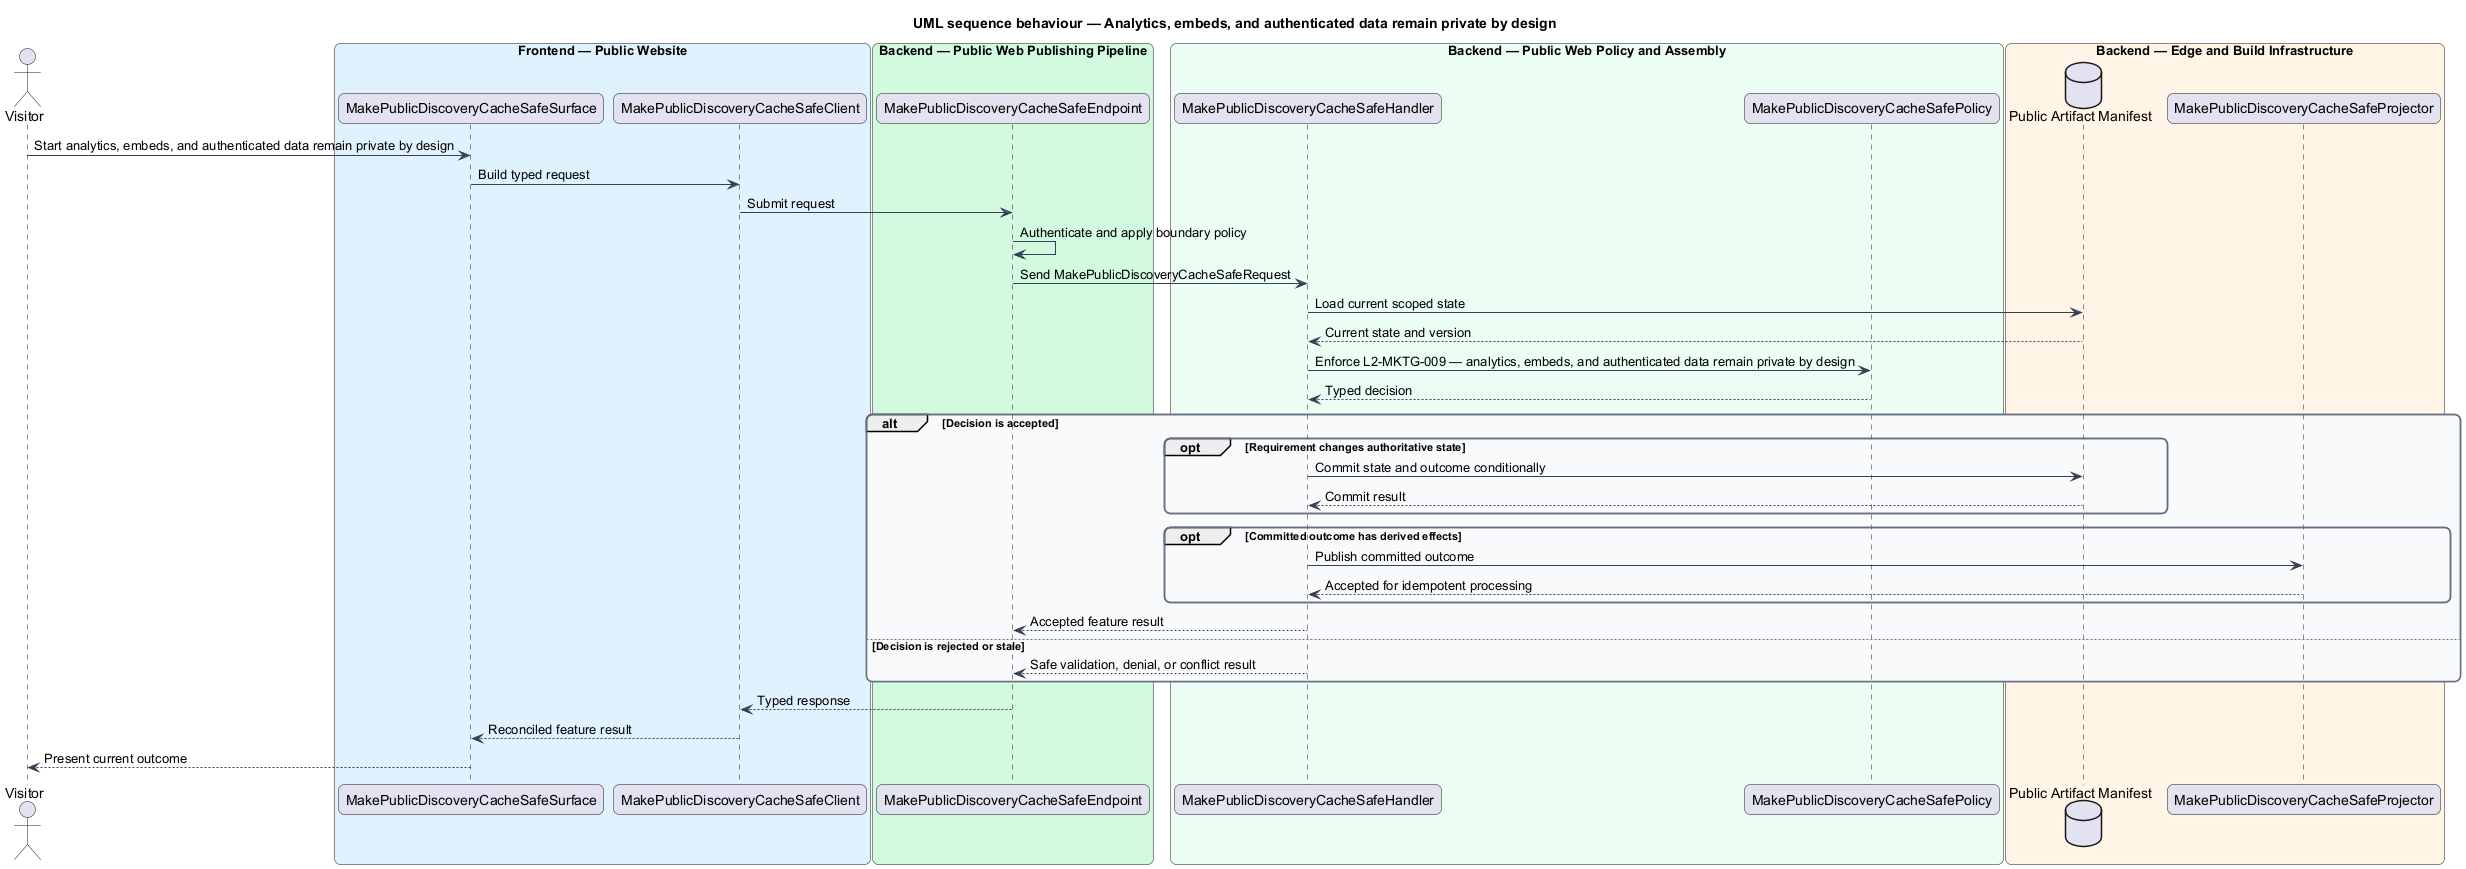

The diagram above was rendered by PlantUML. Its source (embedded in the PNG):
@startuml
title UML sequence behaviour — Analytics, embeds, and authenticated data remain private by design
skinparam backgroundColor #FFFFFF
skinparam shadowing false
skinparam roundcorner 12
skinparam defaultFontName Arial
skinparam ArrowColor #344054
skinparam rectangle {
  BorderColor #344054
  FontColor #101828
}
skinparam package {
  BorderColor #667085
  FontColor #101828
  BackgroundColor #F9FAFB
}
actor "Visitor" as actor
box "Frontend — Public Website" #E0F2FE
  participant "MakePublicDiscoveryCacheSafeSurface" as surface
  participant "MakePublicDiscoveryCacheSafeClient" as client
end box
box "Backend — Public Web Publishing Pipeline" #D1FADF
  participant "MakePublicDiscoveryCacheSafeEndpoint" as endpoint
end box
box "Backend — Public Web Policy and Assembly" #ECFDF3
  participant "MakePublicDiscoveryCacheSafeHandler" as handler
  participant "MakePublicDiscoveryCacheSafePolicy" as policy
end box
box "Backend — Edge and Build Infrastructure" #FFF4E5
  database "Public Artifact Manifest" as store
  participant "MakePublicDiscoveryCacheSafeProjector" as projector
end box

actor -> surface : Start analytics, embeds, and authenticated data remain private by design
surface -> client : Build typed request
client -> endpoint : Submit request
endpoint -> endpoint : Authenticate and apply boundary policy
endpoint -> handler : Send MakePublicDiscoveryCacheSafeRequest
handler -> store : Load current scoped state
store --> handler : Current state and version
handler -> policy : Enforce L2-MKTG-009 — analytics, embeds, and authenticated data remain private by design
policy --> handler : Typed decision
alt Decision is accepted
  opt Requirement changes authoritative state
    handler -> store : Commit state and outcome conditionally
    store --> handler : Commit result
  end
  opt Committed outcome has derived effects
    handler -> projector : Publish committed outcome
    projector --> handler : Accepted for idempotent processing
  end
  handler --> endpoint : Accepted feature result
else Decision is rejected or stale
  handler --> endpoint : Safe validation, denial, or conflict result
end
endpoint --> client : Typed response
client --> surface : Reconciled feature result
surface --> actor : Present current outcome
@enduml